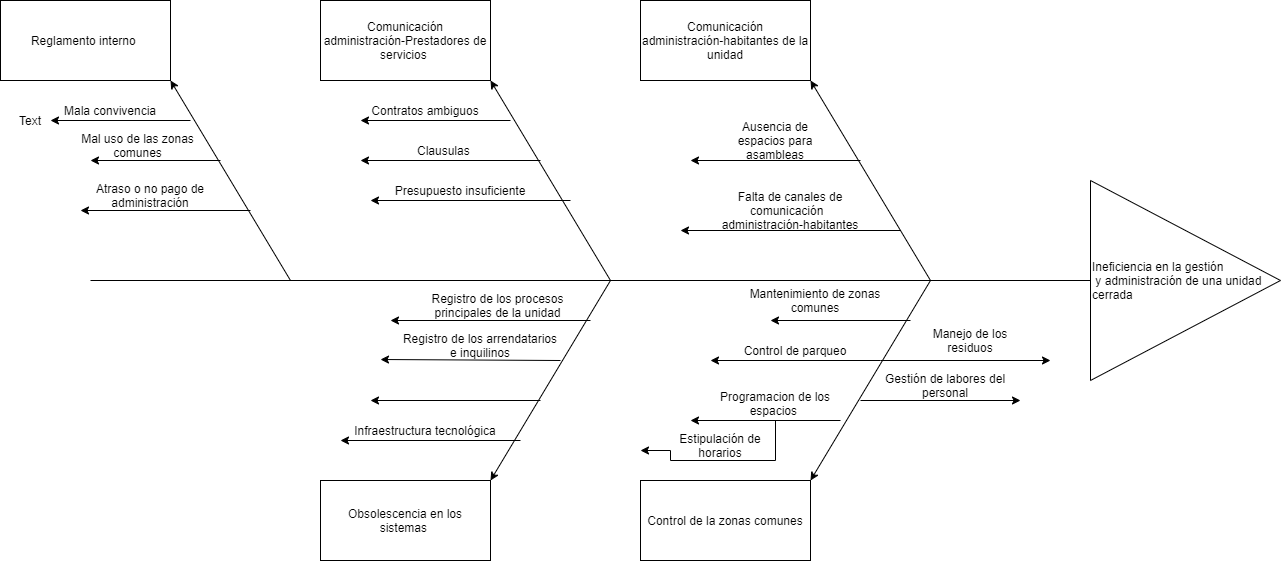

The diagram above was exported from draw.io. Its source (the exported page's mxGraphModel, read from the mxfile embedded in the PNG):
<mxGraphModel dx="1731" dy="537" grid="1" gridSize="10" guides="1" tooltips="1" connect="1" arrows="1" fold="1" page="1" pageScale="1" pageWidth="827" pageHeight="1169" math="0" shadow="0">
  <root>
    <mxCell id="0" />
    <mxCell id="1" parent="0" />
    <mxCell id="NMi4Bcfd9XxEopdZftl2-1" value="" style="endArrow=none;html=1;" parent="1" target="NMi4Bcfd9XxEopdZftl2-2" edge="1">
      <mxGeometry width="50" height="50" relative="1" as="geometry">
        <mxPoint x="-240" y="280" as="sourcePoint" />
        <mxPoint x="660" y="280" as="targetPoint" />
      </mxGeometry>
    </mxCell>
    <mxCell id="NMi4Bcfd9XxEopdZftl2-2" value="Ineficiencia en la gestión&lt;br&gt;&amp;nbsp;y administración de una unidad cerrada" style="triangle;whiteSpace=wrap;html=1;align=left;" parent="1" vertex="1">
      <mxGeometry x="760" y="180" width="190" height="200" as="geometry" />
    </mxCell>
    <mxCell id="NMi4Bcfd9XxEopdZftl2-6" value="" style="endArrow=classic;html=1;entryX=1;entryY=1;entryDx=0;entryDy=0;" parent="1" target="d_6_mABkJplP2r1XJxD0-2" edge="1">
      <mxGeometry width="50" height="50" relative="1" as="geometry">
        <mxPoint x="600" y="280" as="sourcePoint" />
        <mxPoint x="480" y="160" as="targetPoint" />
      </mxGeometry>
    </mxCell>
    <mxCell id="NMi4Bcfd9XxEopdZftl2-7" value="" style="endArrow=classic;html=1;entryX=1;entryY=0;entryDx=0;entryDy=0;" parent="1" target="d_6_mABkJplP2r1XJxD0-3" edge="1">
      <mxGeometry width="50" height="50" relative="1" as="geometry">
        <mxPoint x="600" y="280" as="sourcePoint" />
        <mxPoint x="480" y="400" as="targetPoint" />
      </mxGeometry>
    </mxCell>
    <mxCell id="NMi4Bcfd9XxEopdZftl2-8" value="" style="endArrow=classic;html=1;entryX=1;entryY=1;entryDx=0;entryDy=0;" parent="1" target="d_6_mABkJplP2r1XJxD0-1" edge="1">
      <mxGeometry width="50" height="50" relative="1" as="geometry">
        <mxPoint x="280" y="280" as="sourcePoint" />
        <mxPoint x="160" y="160" as="targetPoint" />
      </mxGeometry>
    </mxCell>
    <mxCell id="NMi4Bcfd9XxEopdZftl2-9" value="" style="endArrow=classic;html=1;entryX=1;entryY=0;entryDx=0;entryDy=0;" parent="1" target="d_6_mABkJplP2r1XJxD0-4" edge="1">
      <mxGeometry width="50" height="50" relative="1" as="geometry">
        <mxPoint x="280" y="280" as="sourcePoint" />
        <mxPoint x="160" y="400" as="targetPoint" />
      </mxGeometry>
    </mxCell>
    <mxCell id="d_6_mABkJplP2r1XJxD0-1" value="Comunicación&lt;br&gt;administración-Prestadores de servicios&amp;nbsp;" style="rounded=0;whiteSpace=wrap;html=1;" parent="1" vertex="1">
      <mxGeometry x="-10" width="170" height="80" as="geometry" />
    </mxCell>
    <mxCell id="d_6_mABkJplP2r1XJxD0-2" value="Comunicación&lt;br&gt;administración-habitantes de la unidad" style="rounded=0;whiteSpace=wrap;html=1;" parent="1" vertex="1">
      <mxGeometry x="310" width="170" height="80" as="geometry" />
    </mxCell>
    <mxCell id="d_6_mABkJplP2r1XJxD0-3" value="Control de la zonas comunes" style="rounded=0;whiteSpace=wrap;html=1;" parent="1" vertex="1">
      <mxGeometry x="310" y="480" width="170" height="80" as="geometry" />
    </mxCell>
    <mxCell id="d_6_mABkJplP2r1XJxD0-4" value="Obsolescencia en los sistemas&amp;nbsp;" style="rounded=0;whiteSpace=wrap;html=1;" parent="1" vertex="1">
      <mxGeometry x="-10" y="480" width="170" height="80" as="geometry" />
    </mxCell>
    <mxCell id="d_6_mABkJplP2r1XJxD0-6" value="" style="endArrow=classic;html=1;" parent="1" edge="1">
      <mxGeometry width="50" height="50" relative="1" as="geometry">
        <mxPoint x="570" y="230" as="sourcePoint" />
        <mxPoint x="350" y="230" as="targetPoint" />
      </mxGeometry>
    </mxCell>
    <mxCell id="d_6_mABkJplP2r1XJxD0-7" value="Falta de canales de comunicación&amp;nbsp;&amp;nbsp;&lt;br&gt;administración-habitantes" style="text;html=1;strokeColor=none;fillColor=none;align=center;verticalAlign=middle;whiteSpace=wrap;rounded=0;" parent="1" vertex="1">
      <mxGeometry x="370" y="190" width="180" height="40" as="geometry" />
    </mxCell>
    <mxCell id="d_6_mABkJplP2r1XJxD0-8" value="" style="endArrow=classic;html=1;" parent="1" edge="1">
      <mxGeometry width="50" height="50" relative="1" as="geometry">
        <mxPoint x="530" y="160" as="sourcePoint" />
        <mxPoint x="360" y="160" as="targetPoint" />
      </mxGeometry>
    </mxCell>
    <mxCell id="d_6_mABkJplP2r1XJxD0-12" value="Ausencia de espacios para asambleas" style="text;html=1;strokeColor=none;fillColor=none;align=center;verticalAlign=middle;whiteSpace=wrap;rounded=0;" parent="1" vertex="1">
      <mxGeometry x="390" y="120" width="110" height="40" as="geometry" />
    </mxCell>
    <mxCell id="d_6_mABkJplP2r1XJxD0-13" value="" style="endArrow=classic;html=1;" parent="1" edge="1">
      <mxGeometry width="50" height="50" relative="1" as="geometry">
        <mxPoint x="-40" y="280" as="sourcePoint" />
        <mxPoint x="-160" y="80" as="targetPoint" />
      </mxGeometry>
    </mxCell>
    <mxCell id="d_6_mABkJplP2r1XJxD0-14" value="Reglamento interno&amp;nbsp;" style="rounded=0;whiteSpace=wrap;html=1;" parent="1" vertex="1">
      <mxGeometry x="-330" width="170" height="80" as="geometry" />
    </mxCell>
    <mxCell id="d_6_mABkJplP2r1XJxD0-15" value="" style="endArrow=classic;html=1;" parent="1" target="d_6_mABkJplP2r1XJxD0-16" edge="1">
      <mxGeometry width="50" height="50" relative="1" as="geometry">
        <mxPoint x="-140" y="120" as="sourcePoint" />
        <mxPoint x="-300" y="120" as="targetPoint" />
      </mxGeometry>
    </mxCell>
    <mxCell id="d_6_mABkJplP2r1XJxD0-16" value="Text" style="text;html=1;strokeColor=none;fillColor=none;align=center;verticalAlign=middle;whiteSpace=wrap;rounded=0;" parent="1" vertex="1">
      <mxGeometry x="-320" y="109.99999999999989" width="40" height="20" as="geometry" />
    </mxCell>
    <mxCell id="d_6_mABkJplP2r1XJxD0-17" value="Mala convivencia" style="text;html=1;strokeColor=none;fillColor=none;align=center;verticalAlign=middle;whiteSpace=wrap;rounded=0;" parent="1" vertex="1">
      <mxGeometry x="-280" y="100" width="120" height="20" as="geometry" />
    </mxCell>
    <mxCell id="d_6_mABkJplP2r1XJxD0-18" value="" style="endArrow=classic;html=1;" parent="1" edge="1">
      <mxGeometry width="50" height="50" relative="1" as="geometry">
        <mxPoint x="-110" y="160" as="sourcePoint" />
        <mxPoint x="-240" y="160" as="targetPoint" />
      </mxGeometry>
    </mxCell>
    <mxCell id="d_6_mABkJplP2r1XJxD0-19" value="Mal uso de las zonas comunes" style="text;html=1;strokeColor=none;fillColor=none;align=center;verticalAlign=middle;whiteSpace=wrap;rounded=0;" parent="1" vertex="1">
      <mxGeometry x="-265" y="130" width="145" height="30" as="geometry" />
    </mxCell>
    <mxCell id="d_6_mABkJplP2r1XJxD0-22" value="Atraso o no pago de administración" style="text;html=1;strokeColor=none;fillColor=none;align=center;verticalAlign=middle;whiteSpace=wrap;rounded=0;" parent="1" vertex="1">
      <mxGeometry x="-265" y="180" width="170" height="30" as="geometry" />
    </mxCell>
    <mxCell id="d_6_mABkJplP2r1XJxD0-23" value="" style="endArrow=classic;html=1;" parent="1" edge="1">
      <mxGeometry width="50" height="50" relative="1" as="geometry">
        <mxPoint x="-80" y="210" as="sourcePoint" />
        <mxPoint x="-250" y="210" as="targetPoint" />
      </mxGeometry>
    </mxCell>
    <mxCell id="d_6_mABkJplP2r1XJxD0-25" value="" style="endArrow=classic;html=1;" parent="1" edge="1">
      <mxGeometry width="50" height="50" relative="1" as="geometry">
        <mxPoint x="180" y="120" as="sourcePoint" />
        <mxPoint x="30" y="120" as="targetPoint" />
      </mxGeometry>
    </mxCell>
    <mxCell id="d_6_mABkJplP2r1XJxD0-27" value="Contratos ambiguos" style="text;html=1;strokeColor=none;fillColor=none;align=center;verticalAlign=middle;whiteSpace=wrap;rounded=0;" parent="1" vertex="1">
      <mxGeometry x="30" y="100" width="130" height="20" as="geometry" />
    </mxCell>
    <mxCell id="d_6_mABkJplP2r1XJxD0-28" value="" style="endArrow=classic;html=1;" parent="1" edge="1">
      <mxGeometry width="50" height="50" relative="1" as="geometry">
        <mxPoint x="210" y="160" as="sourcePoint" />
        <mxPoint x="30" y="160" as="targetPoint" />
      </mxGeometry>
    </mxCell>
    <mxCell id="d_6_mABkJplP2r1XJxD0-30" value="Registro de los procesos principales de la unidad" style="text;html=1;strokeColor=none;fillColor=none;align=center;verticalAlign=middle;whiteSpace=wrap;rounded=0;" parent="1" vertex="1">
      <mxGeometry x="75" y="290" width="185" height="30" as="geometry" />
    </mxCell>
    <mxCell id="d_6_mABkJplP2r1XJxD0-31" value="Control de parqueo" style="text;html=1;strokeColor=none;fillColor=none;align=center;verticalAlign=middle;whiteSpace=wrap;rounded=0;" parent="1" vertex="1">
      <mxGeometry x="390" y="340" width="150" height="20" as="geometry" />
    </mxCell>
    <mxCell id="d_6_mABkJplP2r1XJxD0-32" value="Mantenimiento de zonas comunes" style="text;html=1;strokeColor=none;fillColor=none;align=center;verticalAlign=middle;whiteSpace=wrap;rounded=0;" parent="1" vertex="1">
      <mxGeometry x="400" y="280" width="170" height="40" as="geometry" />
    </mxCell>
    <mxCell id="d_6_mABkJplP2r1XJxD0-33" value="Presupuesto insuficiente" style="text;html=1;strokeColor=none;fillColor=none;align=center;verticalAlign=middle;whiteSpace=wrap;rounded=0;" parent="1" vertex="1">
      <mxGeometry x="50" y="180" width="160" height="20" as="geometry" />
    </mxCell>
    <mxCell id="d_6_mABkJplP2r1XJxD0-34" value="Clausulas&amp;nbsp;" style="text;html=1;strokeColor=none;fillColor=none;align=center;verticalAlign=middle;whiteSpace=wrap;rounded=0;" parent="1" vertex="1">
      <mxGeometry x="40" y="140" width="150" height="20" as="geometry" />
    </mxCell>
    <mxCell id="d_6_mABkJplP2r1XJxD0-35" value="" style="endArrow=classic;html=1;" parent="1" edge="1">
      <mxGeometry width="50" height="50" relative="1" as="geometry">
        <mxPoint x="240" y="200" as="sourcePoint" />
        <mxPoint x="40" y="200" as="targetPoint" />
      </mxGeometry>
    </mxCell>
    <mxCell id="d_6_mABkJplP2r1XJxD0-38" value="" style="endArrow=classic;html=1;" parent="1" edge="1">
      <mxGeometry width="50" height="50" relative="1" as="geometry">
        <mxPoint x="580" y="320" as="sourcePoint" />
        <mxPoint x="440" y="320" as="targetPoint" />
      </mxGeometry>
    </mxCell>
    <mxCell id="d_6_mABkJplP2r1XJxD0-39" value="" style="endArrow=classic;html=1;" parent="1" edge="1">
      <mxGeometry width="50" height="50" relative="1" as="geometry">
        <mxPoint x="550" y="360" as="sourcePoint" />
        <mxPoint x="380" y="360" as="targetPoint" />
      </mxGeometry>
    </mxCell>
    <mxCell id="d_6_mABkJplP2r1XJxD0-40" value="" style="endArrow=classic;html=1;" parent="1" edge="1">
      <mxGeometry width="50" height="50" relative="1" as="geometry">
        <mxPoint x="510" y="420" as="sourcePoint" />
        <mxPoint x="360" y="420" as="targetPoint" />
      </mxGeometry>
    </mxCell>
    <mxCell id="d_6_mABkJplP2r1XJxD0-41" value="Gestión de labores del personal" style="text;html=1;strokeColor=none;fillColor=none;align=center;verticalAlign=middle;whiteSpace=wrap;rounded=0;" parent="1" vertex="1">
      <mxGeometry x="540" y="370" width="150" height="30" as="geometry" />
    </mxCell>
    <mxCell id="d_6_mABkJplP2r1XJxD0-42" value="Estipulación de horarios" style="text;html=1;strokeColor=none;fillColor=none;align=center;verticalAlign=middle;whiteSpace=wrap;rounded=0;" parent="1" vertex="1">
      <mxGeometry x="340" y="430" width="100" height="30" as="geometry" />
    </mxCell>
    <mxCell id="d_6_mABkJplP2r1XJxD0-44" style="edgeStyle=orthogonalEdgeStyle;rounded=0;orthogonalLoop=1;jettySize=auto;html=1;verticalAlign=top;" parent="1" source="d_6_mABkJplP2r1XJxD0-43" edge="1">
      <mxGeometry relative="1" as="geometry">
        <mxPoint x="310" y="450" as="targetPoint" />
        <Array as="points">
          <mxPoint x="445" y="460" />
          <mxPoint x="340" y="460" />
          <mxPoint x="340" y="450" />
        </Array>
      </mxGeometry>
    </mxCell>
    <mxCell id="d_6_mABkJplP2r1XJxD0-43" value="Programacion de los espacios&amp;nbsp;" style="text;html=1;strokeColor=none;fillColor=none;align=center;verticalAlign=bottom;whiteSpace=wrap;rounded=0;" parent="1" vertex="1">
      <mxGeometry x="370" y="390" width="150" height="30" as="geometry" />
    </mxCell>
    <mxCell id="d_6_mABkJplP2r1XJxD0-49" value="" style="endArrow=classic;html=1;" parent="1" edge="1">
      <mxGeometry width="50" height="50" relative="1" as="geometry">
        <mxPoint x="260" y="320" as="sourcePoint" />
        <mxPoint x="60" y="320" as="targetPoint" />
      </mxGeometry>
    </mxCell>
    <mxCell id="d_6_mABkJplP2r1XJxD0-50" value="Infraestructura tecnológica" style="text;html=1;strokeColor=none;fillColor=none;align=center;verticalAlign=middle;whiteSpace=wrap;rounded=0;" parent="1" vertex="1">
      <mxGeometry x="20" y="420" width="150" height="20" as="geometry" />
    </mxCell>
    <mxCell id="d_6_mABkJplP2r1XJxD0-51" value="Manejo de los residuos" style="text;html=1;strokeColor=none;fillColor=none;align=center;verticalAlign=middle;whiteSpace=wrap;rounded=0;" parent="1" vertex="1">
      <mxGeometry x="590" y="320" width="100" height="40" as="geometry" />
    </mxCell>
    <mxCell id="d_6_mABkJplP2r1XJxD0-52" value="Registro de los arrendatarios e inquilinos" style="text;html=1;strokeColor=none;fillColor=none;align=center;verticalAlign=middle;whiteSpace=wrap;rounded=0;" parent="1" vertex="1">
      <mxGeometry x="70" y="330" width="160" height="30" as="geometry" />
    </mxCell>
    <mxCell id="d_6_mABkJplP2r1XJxD0-53" value="" style="endArrow=classic;html=1;exitX=1;exitY=1;exitDx=0;exitDy=0;" parent="1" source="d_6_mABkJplP2r1XJxD0-52" edge="1">
      <mxGeometry width="50" height="50" relative="1" as="geometry">
        <mxPoint x="190" y="359" as="sourcePoint" />
        <mxPoint x="50" y="359" as="targetPoint" />
      </mxGeometry>
    </mxCell>
    <mxCell id="d_6_mABkJplP2r1XJxD0-54" value="" style="endArrow=classic;html=1;" parent="1" edge="1">
      <mxGeometry width="50" height="50" relative="1" as="geometry">
        <mxPoint x="210" y="400" as="sourcePoint" />
        <mxPoint x="40" y="400" as="targetPoint" />
      </mxGeometry>
    </mxCell>
    <mxCell id="d_6_mABkJplP2r1XJxD0-55" value="" style="endArrow=classic;html=1;" parent="1" edge="1">
      <mxGeometry width="50" height="50" relative="1" as="geometry">
        <mxPoint x="550" y="360" as="sourcePoint" />
        <mxPoint x="720" y="360" as="targetPoint" />
      </mxGeometry>
    </mxCell>
    <mxCell id="d_6_mABkJplP2r1XJxD0-56" value="" style="endArrow=classic;html=1;" parent="1" edge="1">
      <mxGeometry width="50" height="50" relative="1" as="geometry">
        <mxPoint x="190" y="440" as="sourcePoint" />
        <mxPoint x="10" y="440" as="targetPoint" />
      </mxGeometry>
    </mxCell>
    <mxCell id="d_6_mABkJplP2r1XJxD0-57" value="" style="endArrow=classic;html=1;" parent="1" edge="1">
      <mxGeometry width="50" height="50" relative="1" as="geometry">
        <mxPoint x="530" y="400" as="sourcePoint" />
        <mxPoint x="690" y="400" as="targetPoint" />
      </mxGeometry>
    </mxCell>
  </root>
</mxGraphModel>